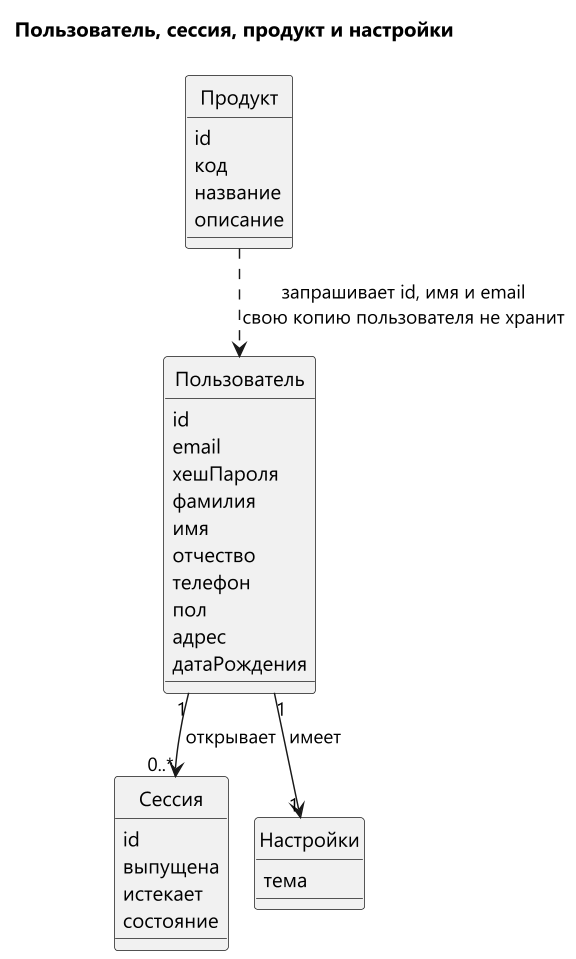

The diagram above was rendered by PlantUML. Its source (embedded in the PNG):
@startuml data-model
!pragma layout smetana
skinparam defaultFontName Segoe UI
skinparam dpi 140
skinparam classAttributeIconSize 0
hide circle
title Пользователь, сессия, продукт и настройки

class Пользователь {
  id
  email
  хешПароля
  фамилия
  имя
  отчество
  телефон
  пол
  адрес
  датаРождения
}

class Сессия {
  id
  выпущена
  истекает
  состояние
}

class Продукт {
  id
  код
  название
  описание
}

class Настройки {
  тема
}

Пользователь "1" --> "0..*" Сессия : открывает
Пользователь "1" --> "1" Настройки : имеет
Продукт ..> Пользователь : запрашивает id, имя и email\nсвою копию пользователя не хранит
@enduml